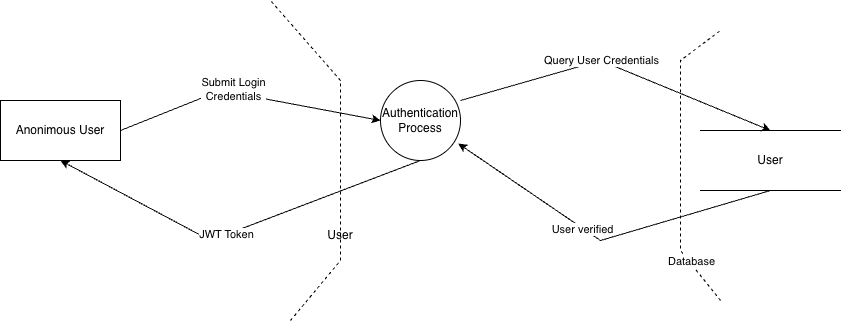

The diagram above was exported from draw.io. Its source (the exported page's mxGraphModel, read from the mxfile embedded in the PNG):
<mxGraphModel dx="1139" dy="583" grid="1" gridSize="10" guides="1" tooltips="1" connect="1" arrows="1" fold="1" page="1" pageScale="1" pageWidth="850" pageHeight="1100" math="0" shadow="0">
  <root>
    <mxCell id="0" />
    <mxCell id="1" parent="0" />
    <mxCell id="RzQfK_cNO3PT-UIa_nug-1" parent="1" style="rounded=0;whiteSpace=wrap;html=1;" value="Anonimous User" vertex="1">
      <mxGeometry height="60" width="120" x="340" y="290" as="geometry" />
    </mxCell>
    <mxCell id="RzQfK_cNO3PT-UIa_nug-2" parent="1" style="ellipse;whiteSpace=wrap;html=1;aspect=fixed;" value="Authentication Process" vertex="1">
      <mxGeometry height="80" width="80" x="720" y="270" as="geometry" />
    </mxCell>
    <mxCell id="RzQfK_cNO3PT-UIa_nug-3" edge="1" parent="1" source="RzQfK_cNO3PT-UIa_nug-1" style="endArrow=classic;html=1;rounded=0;entryX=0;entryY=0.5;entryDx=0;entryDy=0;exitX=1;exitY=0.5;exitDx=0;exitDy=0;" target="RzQfK_cNO3PT-UIa_nug-2" value="">
      <mxGeometry height="50" relative="1" width="50" as="geometry">
        <Array as="points">
          <mxPoint x="560" y="280" />
        </Array>
        <mxPoint x="470" y="330" as="sourcePoint" />
        <mxPoint x="630" y="340" as="targetPoint" />
      </mxGeometry>
    </mxCell>
    <mxCell id="RzQfK_cNO3PT-UIa_nug-4" connectable="0" parent="RzQfK_cNO3PT-UIa_nug-3" style="edgeLabel;html=1;align=center;verticalAlign=middle;resizable=0;points=[];" value="Submit Login&lt;br&gt; Credentials" vertex="1">
      <mxGeometry relative="1" x="-0.1809" y="-3" as="geometry">
        <mxPoint x="10" y="-5" as="offset" />
      </mxGeometry>
    </mxCell>
    <mxCell id="RzQfK_cNO3PT-UIa_nug-5" edge="1" parent="1" source="RzQfK_cNO3PT-UIa_nug-2" style="endArrow=classic;html=1;rounded=0;entryX=0.5;entryY=1;entryDx=0;entryDy=0;exitX=0.5;exitY=1;exitDx=0;exitDy=0;" target="RzQfK_cNO3PT-UIa_nug-1" value="">
      <mxGeometry height="50" relative="1" width="50" as="geometry">
        <Array as="points">
          <mxPoint x="550" y="430" />
        </Array>
        <mxPoint x="680" y="450" as="sourcePoint" />
        <mxPoint x="730" y="400" as="targetPoint" />
      </mxGeometry>
    </mxCell>
    <mxCell id="RzQfK_cNO3PT-UIa_nug-6" connectable="0" parent="RzQfK_cNO3PT-UIa_nug-5" style="edgeLabel;html=1;align=center;verticalAlign=middle;resizable=0;points=[];" value="JWT Token" vertex="1">
      <mxGeometry relative="1" x="0.0545" y="-1" as="geometry">
        <mxPoint as="offset" />
      </mxGeometry>
    </mxCell>
    <mxCell id="RzQfK_cNO3PT-UIa_nug-7" parent="1" style="shape=partialRectangle;whiteSpace=wrap;html=1;top=0;bottom=0;fillColor=none;rotation=0;direction=south;" value="User" vertex="1">
      <mxGeometry height="60" width="140" x="1040" y="320" as="geometry" />
    </mxCell>
    <mxCell id="RzQfK_cNO3PT-UIa_nug-8" edge="1" parent="1" style="endArrow=classic;html=1;rounded=0;exitX=1;exitY=0;exitDx=0;exitDy=0;entryX=0;entryY=0.5;entryDx=0;entryDy=0;" target="RzQfK_cNO3PT-UIa_nug-7" value="">
      <mxGeometry height="50" relative="1" width="50" as="geometry">
        <Array as="points">
          <mxPoint x="940" y="250" />
        </Array>
        <mxPoint x="800.0042712474622" y="289.99572875253784" as="sourcePoint" />
        <mxPoint x="1011.72" y="213.28" as="targetPoint" />
      </mxGeometry>
    </mxCell>
    <mxCell id="RzQfK_cNO3PT-UIa_nug-9" connectable="0" parent="RzQfK_cNO3PT-UIa_nug-8" style="edgeLabel;html=1;align=center;verticalAlign=middle;resizable=0;points=[];" value="Query User Credentials" vertex="1">
      <mxGeometry relative="1" x="-0.2224" y="-1" as="geometry">
        <mxPoint x="17" y="-6" as="offset" />
      </mxGeometry>
    </mxCell>
    <mxCell id="RzQfK_cNO3PT-UIa_nug-10" edge="1" parent="1" source="RzQfK_cNO3PT-UIa_nug-7" style="endArrow=classic;html=1;rounded=0;entryX=0.972;entryY=0.788;entryDx=0;entryDy=0;entryPerimeter=0;exitX=1;exitY=0.5;exitDx=0;exitDy=0;" target="RzQfK_cNO3PT-UIa_nug-2" value="">
      <mxGeometry height="50" relative="1" width="50" as="geometry">
        <Array as="points">
          <mxPoint x="940" y="430" />
        </Array>
        <mxPoint x="1099.76" y="438" as="sourcePoint" />
        <mxPoint x="790" y="320" as="targetPoint" />
      </mxGeometry>
    </mxCell>
    <mxCell id="RzQfK_cNO3PT-UIa_nug-11" connectable="0" parent="RzQfK_cNO3PT-UIa_nug-10" style="edgeLabel;html=1;align=center;verticalAlign=middle;resizable=0;points=[];" value="User verified" vertex="1">
      <mxGeometry relative="1" x="0.1376" y="1" as="geometry">
        <mxPoint as="offset" />
      </mxGeometry>
    </mxCell>
    <mxCell id="RzQfK_cNO3PT-UIa_nug-12" edge="1" parent="1" style="endArrow=none;dashed=1;html=1;rounded=0;" value="">
      <mxGeometry height="50" relative="1" width="50" as="geometry">
        <Array as="points">
          <mxPoint x="680" y="450" />
          <mxPoint x="680" y="270" />
        </Array>
        <mxPoint x="630" y="510" as="sourcePoint" />
        <mxPoint x="610" y="190" as="targetPoint" />
      </mxGeometry>
    </mxCell>
    <mxCell id="RzQfK_cNO3PT-UIa_nug-13" parent="1" style="text;html=1;whiteSpace=wrap;strokeColor=none;fillColor=none;align=center;verticalAlign=middle;rounded=0;" value="User" vertex="1">
      <mxGeometry height="30" width="60" x="650" y="410" as="geometry" />
    </mxCell>
    <mxCell id="RzQfK_cNO3PT-UIa_nug-14" edge="1" parent="1" style="endArrow=none;dashed=1;html=1;rounded=0;" value="">
      <mxGeometry height="50" relative="1" width="50" as="geometry">
        <Array as="points">
          <mxPoint x="1020" y="440" />
          <mxPoint x="1020" y="250" />
        </Array>
        <mxPoint x="1060" y="490" as="sourcePoint" />
        <mxPoint x="1060" y="220" as="targetPoint" />
      </mxGeometry>
    </mxCell>
    <mxCell id="RzQfK_cNO3PT-UIa_nug-15" connectable="0" parent="RzQfK_cNO3PT-UIa_nug-14" style="edgeLabel;html=1;align=center;verticalAlign=middle;resizable=0;points=[];" value="Database" vertex="1">
      <mxGeometry relative="1" x="-0.6754" y="-2" as="geometry">
        <mxPoint as="offset" />
      </mxGeometry>
    </mxCell>
  </root>
</mxGraphModel>